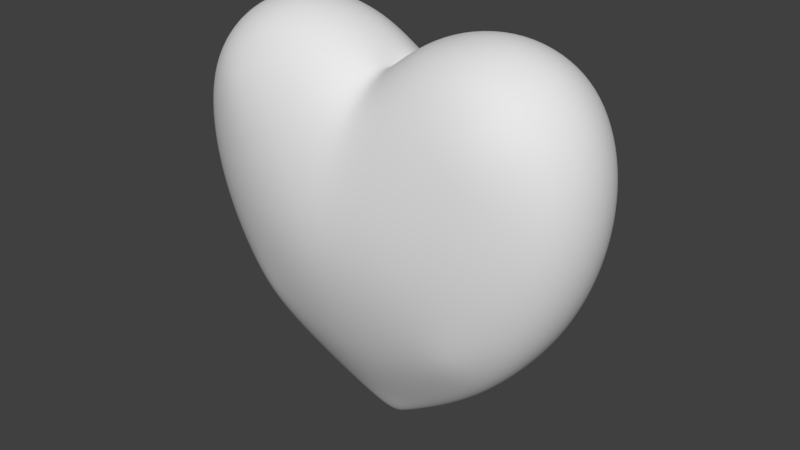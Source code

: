 # Source: NiceHeart.blend  (saved by Blender 3.1.7; exported with 4.5.12 LTS)
import bpy
from mathutils import Matrix  # noqa: F401  (used for matrix-valued properties, if any)

bpy.ops.wm.read_factory_settings(use_empty=True)
scene = bpy.context.scene
scene.name = 'Scene'

# ---- collections
col_collection_1 = bpy.data.collections.new('Collection 1'); scene.collection.children.link(col_collection_1)

# ---- world
world_world = bpy.data.worlds.new('World'); scene.world = world_world
world_world.color = (0.05088, 0.05088, 0.05088)
world_world.use_sun_shadow = False
world_world.sun_shadow_jitter_overblur = 0.0
world_world.cycles.sampling_method = 'MANUAL'

# ---- cameras
cam_camera = bpy.data.cameras.new('Camera')
cam_camera.clip_end = 110.9
cam_camera.lens = 35.0
cam_camera.sensor_width = 32.0
cam_camera.sensor_height = 18.0
cam_camera.ortho_scale = 7.314
cam_camera.dof.focus_distance = 0.0

# ---- meshes
me_vert = bpy.data.meshes.new('Vert')
me_vert.from_pydata([(0.1859, -0.1928, 0.1982), (0.8143, -0.3037, 0.5977), (1.058, -0.3534, 0.9334), (1.208, -0.3929, 1.354), (1.209, -0.4213, 1.772), (0.6918, -0.4302, 2.192), (0.315, -0.3947, 2.136), (1.038, -0.4335, 2.085), (0.2105, -0.424, 0.5199), (0.7069, -0.4443, 0.7077), (0.8073, -0.4933, 0.9622), (0.8943, -0.5362, 1.308), (0.914, -0.552, 1.656), (0.6106, -0.5582, 1.917), (0.8786, -0.5404, 1.914), (0.2837, -0.5465, 1.874), (0.2405, -0.576, 0.8832), (0.2614, -0.6494, 1.213), (0.2749, -0.6371, 1.539), (0.5089, -0.2538, 0.3686), (0.4829, -0.4384, 0.6157), (0.5794, -0.6166, 1.586), (0.5124, -0.5563, 0.9317), (0.5534, -0.6181, 1.257), (0.07875, -0.3283, 2.041), (1.4e-10, -0.1774, 0.1429), (-0.1859, -0.212, 0.1982), (-0.8143, -0.3275, 0.5977), (-1.058, -0.361, 0.9334), (-1.208, -0.3937, 1.354), (-1.209, -0.4213, 1.772), (-0.6918, -0.4302, 2.192), (-0.315, -0.3947, 2.136), (2.099e-10, -0.2543, 2.047), (-1.038, -0.4335, 2.085), (-0.2105, -0.424, 0.5199), (-0.7069, -0.4443, 0.7077), (-0.8073, -0.4933, 0.9622), (-0.8943, -0.5362, 1.308), (-0.914, -0.552, 1.656), (7.757e-13, -0.4162, 0.4823), (-0.6106, -0.5582, 1.917), (-0.8786, -0.5404, 1.914), (-0.2837, -0.5465, 1.874), (-1.469e-09, -0.5086, 1.857), (-0.2405, -0.576, 0.8832), (-0.2614, -0.6494, 1.213), (-0.2749, -0.6371, 1.539), (2.08e-12, -0.5776, 0.8613), (1.551e-12, -0.6533, 1.194), (1.551e-12, -0.6328, 1.52), (-0.5089, -0.2734, 0.3686), (-0.4829, -0.4384, 0.6157), (-0.5794, -0.6166, 1.586), (-0.5124, -0.5563, 0.9317), (-0.5534, -0.6181, 1.257), (-0.07875, -0.3283, 2.041), (1.177, -0.1927, 0.8996), (0.0008319, -0.08617, -0.01026), (1.124, -0.2435, 2.195), (0.7117, -0.2393, 2.334), (1.4e-10, -0.1371, 2.08), (0.8752, -0.1637, 0.5267), (1.351, -0.2337, 1.835), (0.2833, -0.2148, 2.252), (0.1413, -0.09264, 0.04205), (1.358, -0.2154, 1.366), (0.5232, -0.1335, 0.2542), (0.05424, -0.1687, 2.11), (-1.177, -0.1969, 0.8997), (-1.124, -0.2435, 2.195), (-0.7117, -0.2393, 2.334), (-0.8754, -0.1812, 0.5266), (-1.351, -0.2337, 1.835), (-0.2833, -0.2148, 2.252), (-0.1406, -0.107, 0.04156), (-1.358, -0.2155, 1.366), (-0.5234, -0.1456, 0.2539), (-0.05424, -0.1687, 2.11), (0.1859, 0.1928, 0.1982), (0.8143, 0.3037, 0.5977), (1.058, 0.3534, 0.9334), (1.208, 0.3929, 1.354), (1.209, 0.4213, 1.772), (0.6918, 0.4302, 2.192), (0.315, 0.3947, 2.136), (1.038, 0.4335, 2.085), (0.2105, 0.424, 0.5199), (0.7069, 0.4443, 0.7077), (0.8073, 0.4933, 0.9622), (0.8943, 0.5362, 1.308), (0.914, 0.552, 1.656), (0.6106, 0.5582, 1.917), (0.8786, 0.5404, 1.914), (0.2837, 0.5465, 1.874), (0.2405, 0.576, 0.8832), (0.2614, 0.6494, 1.213), (0.2749, 0.6371, 1.539), (0.5089, 0.2538, 0.3686), (0.4829, 0.4384, 0.6157), (0.5794, 0.6166, 1.586), (0.5124, 0.5563, 0.9317), (0.5534, 0.6181, 1.257), (0.07875, 0.3283, 2.041), (1.4e-10, 0.1774, 0.1429), (-0.1859, 0.212, 0.1982), (-0.8143, 0.3275, 0.5977), (-1.058, 0.361, 0.9334), (-1.208, 0.3937, 1.354), (-1.209, 0.4213, 1.772), (-0.6918, 0.4302, 2.192), (-0.315, 0.3947, 2.136), (2.099e-10, 0.2543, 2.047), (-1.038, 0.4335, 2.085), (-0.2105, 0.424, 0.5199), (-0.7069, 0.4443, 0.7077), (-0.8073, 0.4933, 0.9622), (-0.8943, 0.5362, 1.308), (-0.914, 0.552, 1.656), (7.757e-13, 0.4162, 0.4823), (-0.6106, 0.5582, 1.917), (-0.8786, 0.5404, 1.914), (-0.2837, 0.5465, 1.874), (-1.469e-09, 0.5086, 1.857), (-0.2405, 0.576, 0.8832), (-0.2614, 0.6494, 1.213), (-0.2749, 0.6371, 1.539), (2.08e-12, 0.5776, 0.8613), (1.551e-12, 0.6533, 1.194), (1.551e-12, 0.6328, 1.52), (-0.5089, 0.2734, 0.3686), (-0.4829, 0.4384, 0.6157), (-0.5794, 0.6166, 1.586), (-0.5124, 0.5563, 0.9317), (-0.5534, 0.6181, 1.257), (-0.07875, 0.3283, 2.041), (0.02578, 0.0, -0.04126), (1.214, 0.0, 0.8919), (1.414, 0.0, 1.381), (0.2434, 0.0, 2.276), (1.404, 0.0, 1.869), (0.8774, 0.0, 0.5094), (0.7104, 0.0, 2.392), (1.157, 0.0, 2.25), (0.5231, 0.0, 0.2327), (0.02799, 0.0, 2.089), (0.0, 0.0, -0.05361), (-0.02578, 0.0, -0.04126), (-1.214, 0.0, 0.8919), (-1.414, 0.0, 1.381), (-0.2434, 0.0, 2.276), (-1.404, 0.0, 1.869), (-0.8774, 0.0, 0.5094), (0.0, 0.0, 2.047), (-0.7104, 0.0, 2.392), (-1.157, 0.0, 2.25), (-0.5231, 0.0, 0.2327), (-0.02799, 0.0, 2.089), (1.177, 0.1927, 0.8996), (0.0008319, 0.08617, -0.01026), (1.124, 0.2435, 2.195), (0.7117, 0.2393, 2.334), (1.4e-10, 0.1371, 2.08), (0.8752, 0.1637, 0.5267), (1.351, 0.2337, 1.835), (0.2833, 0.2148, 2.252), (0.1413, 0.09264, 0.04205), (1.358, 0.2154, 1.366), (0.5232, 0.1335, 0.2542), (0.05424, 0.1687, 2.11), (-1.177, 0.1969, 0.8997), (-1.124, 0.2435, 2.195), (-0.7117, 0.2393, 2.334), (-0.8754, 0.1812, 0.5266), (-1.351, 0.2337, 1.835), (-0.2833, 0.2148, 2.252), (-0.1406, 0.107, 0.04156), (-1.358, 0.2155, 1.366), (-0.5234, 0.1456, 0.2539), (-0.05424, 0.1687, 2.11)], [], [(2, 1, 9, 10), (3, 2, 10, 11), (19, 0, 8, 20), (4, 3, 11, 12), (40, 8, 0, 25), (5, 7, 14, 13), (63, 59, 143, 140), (13, 15, 6, 5), (24, 6, 15, 44), (15, 13, 21, 18), (7, 4, 12, 14), (62, 57, 137, 141), (59, 60, 142, 143), (68, 61, 153, 145), (67, 62, 141, 144), (66, 63, 140, 138), (58, 65, 136, 146), (57, 66, 138, 137), (50, 44, 15, 18), (40, 48, 16, 8), (48, 49, 17, 16), (49, 50, 18, 17), (21, 23, 17, 18), (23, 22, 16, 17), (20, 22, 10, 9), (8, 16, 22, 20), (11, 10, 22, 23), (12, 11, 23, 21), (65, 67, 144, 136), (1, 19, 20, 9), (13, 14, 12, 21), (60, 64, 139, 142), (64, 68, 145, 139), (28, 37, 36, 27), (29, 38, 37, 28), (51, 52, 35, 26), (30, 39, 38, 29), (40, 25, 26, 35), (31, 41, 42, 34), (73, 151, 155, 70), (41, 31, 32, 43), (56, 44, 43, 32), (43, 47, 53, 41), (34, 42, 39, 30), (72, 152, 148, 69), (70, 155, 154, 71), (78, 157, 153, 61), (77, 156, 152, 72), (76, 149, 151, 73), (58, 146, 147, 75), (69, 148, 149, 76), (50, 47, 43, 44), (40, 35, 45, 48), (48, 45, 46, 49), (49, 46, 47, 50), (53, 47, 46, 55), (55, 46, 45, 54), (52, 36, 37, 54), (35, 52, 54, 45), (38, 55, 54, 37), (39, 53, 55, 38), (75, 147, 156, 77), (27, 36, 52, 51), (41, 53, 39, 42), (71, 154, 150, 74), (74, 150, 157, 78), (44, 56, 33, 24), (32, 74, 78, 56), (31, 71, 74, 32), (26, 75, 77, 51), (28, 69, 76, 29), (25, 58, 75, 26), (29, 76, 73, 30), (51, 77, 72, 27), (56, 78, 61, 33), (34, 70, 71, 31), (27, 72, 69, 28), (30, 73, 70, 34), (6, 24, 68, 64), (5, 6, 64, 60), (0, 19, 67, 65), (2, 3, 66, 57), (25, 0, 65, 58), (3, 4, 63, 66), (19, 1, 62, 67), (24, 33, 61, 68), (7, 5, 60, 59), (1, 2, 57, 62), (4, 7, 59, 63), (81, 89, 88, 80), (82, 90, 89, 81), (98, 99, 87, 79), (83, 91, 90, 82), (119, 104, 79, 87), (84, 92, 93, 86), (164, 140, 143, 160), (92, 84, 85, 94), (103, 123, 94, 85), (94, 97, 100, 92), (86, 93, 91, 83), (163, 141, 137, 158), (160, 143, 142, 161), (169, 145, 153, 162), (168, 144, 141, 163), (167, 138, 140, 164), (159, 146, 136, 166), (158, 137, 138, 167), (129, 97, 94, 123), (119, 87, 95, 127), (127, 95, 96, 128), (128, 96, 97, 129), (100, 97, 96, 102), (102, 96, 95, 101), (99, 88, 89, 101), (87, 99, 101, 95), (90, 102, 101, 89), (91, 100, 102, 90), (166, 136, 144, 168), (80, 88, 99, 98), (92, 100, 91, 93), (161, 142, 139, 165), (165, 139, 145, 169), (107, 106, 115, 116), (108, 107, 116, 117), (130, 105, 114, 131), (109, 108, 117, 118), (119, 114, 105, 104), (110, 113, 121, 120), (174, 171, 155, 151), (120, 122, 111, 110), (135, 111, 122, 123), (122, 120, 132, 126), (113, 109, 118, 121), (173, 170, 148, 152), (171, 172, 154, 155), (179, 162, 153, 157), (178, 173, 152, 156), (177, 174, 151, 149), (159, 176, 147, 146), (170, 177, 149, 148), (129, 123, 122, 126), (119, 127, 124, 114), (127, 128, 125, 124), (128, 129, 126, 125), (132, 134, 125, 126), (134, 133, 124, 125), (131, 133, 116, 115), (114, 124, 133, 131), (117, 116, 133, 134), (118, 117, 134, 132), (176, 178, 156, 147), (106, 130, 131, 115), (120, 121, 118, 132), (172, 175, 150, 154), (175, 179, 157, 150), (123, 103, 112, 135), (111, 135, 179, 175), (110, 111, 175, 172), (105, 130, 178, 176), (107, 108, 177, 170), (104, 105, 176, 159), (108, 109, 174, 177), (130, 106, 173, 178), (135, 112, 162, 179), (113, 110, 172, 171), (106, 107, 170, 173), (109, 113, 171, 174), (85, 165, 169, 103), (84, 161, 165, 85), (79, 166, 168, 98), (81, 158, 167, 82), (104, 159, 166, 79), (82, 167, 164, 83), (98, 168, 163, 80), (103, 169, 162, 112), (86, 160, 161, 84), (80, 163, 158, 81), (83, 164, 160, 86)])
me_vert.polygons.foreach_set('use_smooth', [True] * 178)
_uv = me_vert.uv_layers.new(name='UVMap')
_uv.uv.foreach_set('vector', [0.525, 0.2468, 0.4772, 0.1811, 0.4561, 0.2026, 0.4758, 0.2525, 0.5544, 0.3292, 0.525, 0.2468, 0.4758, 0.2525, 0.4928, 0.3202, 0.4174, 0.1362, 0.3542, 0.1029, 0.359, 0.1659, 0.4123, 0.1846, 0.5544, 0.411, 0.5544, 0.3292, 0.4928, 0.3202, 0.4967, 0.3882, 0.3177, 0.1585, 0.359, 0.1659, 0.3542, 0.1029, 0.3177, 0.09206, 0.4532, 0.4933, 0.521, 0.4723, 0.4898, 0.4389, 0.4373, 0.4394, 0.5822, 0.4233, 0.5378, 0.4939, 0.5443, 0.5045, 0.5927, 0.43, 0.4373, 0.4394, 0.3733, 0.4311, 0.3794, 0.4823, 0.4532, 0.4933, 0.3368, 0.4641, 0.3794, 0.4823, 0.3733, 0.4311, 0.3177, 0.4279, 0.3733, 0.4311, 0.4373, 0.4394, 0.4312, 0.3747, 0.3716, 0.3654, 0.521, 0.4723, 0.5544, 0.411, 0.4967, 0.3882, 0.4898, 0.4389, 0.4867, 0.1706, 0.5481, 0.2402, 0.5555, 0.2387, 0.4895, 0.1638, 0.5378, 0.4939, 0.4571, 0.521, 0.4568, 0.5324, 0.5443, 0.5045, 0.3344, 0.4798, 0.3176, 0.4764, 0.3177, 0.4794, 0.3232, 0.481, 0.4187, 0.119, 0.4867, 0.1706, 0.4895, 0.1638, 0.4202, 0.1096, 0.5837, 0.3316, 0.5822, 0.4233, 0.5927, 0.43, 0.5947, 0.3344, 0.318, 0.07008, 0.35, 0.08044, 0.3228, 0.05599, 0.3177, 0.05357, 0.5481, 0.2402, 0.5837, 0.3316, 0.5947, 0.3344, 0.5555, 0.2387, 0.3177, 0.3618, 0.3177, 0.4279, 0.3733, 0.4311, 0.3716, 0.3654, 0.3177, 0.1585, 0.3177, 0.2327, 0.3648, 0.237, 0.359, 0.1659, 0.3177, 0.2327, 0.3177, 0.2978, 0.3689, 0.3015, 0.3648, 0.237, 0.3177, 0.2978, 0.3177, 0.3618, 0.3716, 0.3654, 0.3689, 0.3015, 0.4312, 0.3747, 0.4261, 0.3102, 0.3689, 0.3015, 0.3716, 0.3654, 0.4261, 0.3102, 0.4181, 0.2465, 0.3648, 0.237, 0.3689, 0.3015, 0.4123, 0.1846, 0.4181, 0.2465, 0.4758, 0.2525, 0.4561, 0.2026, 0.359, 0.1659, 0.3648, 0.237, 0.4181, 0.2465, 0.4123, 0.1846, 0.4928, 0.3202, 0.4758, 0.2525, 0.4181, 0.2465, 0.4261, 0.3102, 0.4967, 0.3882, 0.4928, 0.3202, 0.4261, 0.3102, 0.4312, 0.3747, 0.35, 0.08044, 0.4187, 0.119, 0.4202, 0.1096, 0.3228, 0.05599, 0.4772, 0.1811, 0.4174, 0.1362, 0.4123, 0.1846, 0.4561, 0.2026, 0.4373, 0.4394, 0.4898, 0.4389, 0.4967, 0.3882, 0.4312, 0.3747, 0.4571, 0.521, 0.3732, 0.5049, 0.3654, 0.5097, 0.4568, 0.5324, 0.3732, 0.5049, 0.3344, 0.4798, 0.3232, 0.481, 0.3654, 0.5097, 0.1105, 0.2468, 0.1597, 0.2525, 0.1793, 0.2026, 0.1583, 0.1811, 0.08113, 0.3292, 0.1427, 0.3202, 0.1597, 0.2525, 0.1105, 0.2468, 0.2181, 0.1362, 0.2232, 0.1846, 0.2765, 0.1659, 0.2813, 0.1029, 0.08109, 0.411, 0.1388, 0.3882, 0.1427, 0.3202, 0.08113, 0.3292, 0.3177, 0.1585, 0.3177, 0.09206, 0.2813, 0.1029, 0.2765, 0.1659, 0.1823, 0.4933, 0.1982, 0.4394, 0.1457, 0.4389, 0.1145, 0.4723, 0.0533, 0.4233, 0.04279, 0.43, 0.0912, 0.5045, 0.0977, 0.4939, 0.1982, 0.4394, 0.1823, 0.4933, 0.2561, 0.4823, 0.2622, 0.4311, 0.2984, 0.4642, 0.3177, 0.4279, 0.2622, 0.4311, 0.2561, 0.4823, 0.2622, 0.4311, 0.2639, 0.3654, 0.2043, 0.3747, 0.1982, 0.4394, 0.1145, 0.4723, 0.1457, 0.4389, 0.1388, 0.3882, 0.08109, 0.411, 0.1497, 0.1722, 0.1459, 0.1638, 0.07996, 0.2387, 0.08734, 0.2402, 0.0977, 0.4939, 0.0912, 0.5045, 0.1787, 0.5324, 0.1784, 0.521, 0.3005, 0.48, 0.3123, 0.481, 0.3177, 0.4794, 0.3176, 0.4764, 0.2158, 0.1164, 0.2153, 0.1096, 0.1459, 0.1638, 0.1497, 0.1722, 0.0518, 0.3316, 0.04084, 0.3344, 0.04279, 0.43, 0.0533, 0.4233, 0.318, 0.07008, 0.3177, 0.05357, 0.3127, 0.05599, 0.2872, 0.0771, 0.08734, 0.2402, 0.07996, 0.2387, 0.04084, 0.3344, 0.0518, 0.3316, 0.3177, 0.3618, 0.2639, 0.3654, 0.2622, 0.4311, 0.3177, 0.4279, 0.3177, 0.1585, 0.2765, 0.1659, 0.2707, 0.237, 0.3177, 0.2327, 0.3177, 0.2327, 0.2707, 0.237, 0.2666, 0.3015, 0.3177, 0.2978, 0.3177, 0.2978, 0.2666, 0.3015, 0.2639, 0.3654, 0.3177, 0.3618, 0.2043, 0.3747, 0.2639, 0.3654, 0.2666, 0.3015, 0.2094, 0.3102, 0.2094, 0.3102, 0.2666, 0.3015, 0.2707, 0.237, 0.2174, 0.2465, 0.2232, 0.1846, 0.1793, 0.2026, 0.1597, 0.2525, 0.2174, 0.2465, 0.2765, 0.1659, 0.2232, 0.1846, 0.2174, 0.2465, 0.2707, 0.237, 0.1427, 0.3202, 0.2094, 0.3102, 0.2174, 0.2465, 0.1597, 0.2525, 0.1388, 0.3882, 0.2043, 0.3747, 0.2094, 0.3102, 0.1427, 0.3202, 0.2872, 0.0771, 0.3127, 0.05599, 0.2153, 0.1096, 0.2158, 0.1164, 0.1583, 0.1811, 0.1793, 0.2026, 0.2232, 0.1846, 0.2181, 0.1362, 0.1982, 0.4394, 0.2043, 0.3747, 0.1388, 0.3882, 0.1457, 0.4389, 0.1784, 0.521, 0.1787, 0.5324, 0.2701, 0.5097, 0.2623, 0.5049, 0.2623, 0.5049, 0.2701, 0.5097, 0.3123, 0.481, 0.3005, 0.48, 0.3177, 0.4279, 0.2984, 0.4642, 0.3176, 0.4679, 0.3368, 0.4641, 0.2561, 0.4823, 0.2623, 0.5049, 0.3005, 0.48, 0.2984, 0.4642, 0.1823, 0.4933, 0.1784, 0.521, 0.2623, 0.5049, 0.2561, 0.4823, 0.2813, 0.1029, 0.2872, 0.0771, 0.2158, 0.1164, 0.2181, 0.1362, 0.1105, 0.2468, 0.08734, 0.2402, 0.0518, 0.3316, 0.08113, 0.3292, 0.3177, 0.09206, 0.318, 0.07008, 0.2872, 0.0771, 0.2813, 0.1029, 0.08113, 0.3292, 0.0518, 0.3316, 0.0533, 0.4233, 0.08109, 0.411, 0.2181, 0.1362, 0.2158, 0.1164, 0.1497, 0.1722, 0.1583, 0.1811, 0.2984, 0.4642, 0.3005, 0.48, 0.3176, 0.4764, 0.3176, 0.4679, 0.1145, 0.4723, 0.0977, 0.4939, 0.1784, 0.521, 0.1823, 0.4933, 0.1583, 0.1811, 0.1497, 0.1722, 0.08734, 0.2402, 0.1105, 0.2468, 0.08109, 0.411, 0.0533, 0.4233, 0.0977, 0.4939, 0.1145, 0.4723, 0.3794, 0.4823, 0.3368, 0.4641, 0.3344, 0.4798, 0.3732, 0.5049, 0.4532, 0.4933, 0.3794, 0.4823, 0.3732, 0.5049, 0.4571, 0.521, 0.3542, 0.1029, 0.4174, 0.1362, 0.4187, 0.119, 0.35, 0.08044, 0.525, 0.2468, 0.5544, 0.3292, 0.5837, 0.3316, 0.5481, 0.2402, 0.3177, 0.09206, 0.3542, 0.1029, 0.35, 0.08044, 0.318, 0.07008, 0.5544, 0.3292, 0.5544, 0.411, 0.5822, 0.4233, 0.5837, 0.3316, 0.4174, 0.1362, 0.4772, 0.1811, 0.4867, 0.1706, 0.4187, 0.119, 0.3368, 0.4641, 0.3176, 0.4679, 0.3176, 0.4764, 0.3344, 0.4798, 0.521, 0.4723, 0.4532, 0.4933, 0.4571, 0.521, 0.5378, 0.4939, 0.4772, 0.1811, 0.525, 0.2468, 0.5481, 0.2402, 0.4867, 0.1706, 0.5544, 0.411, 0.521, 0.4723, 0.5378, 0.4939, 0.5822, 0.4233, 0.8891, 0.6627, 0.84, 0.6683, 0.8203, 0.6185, 0.8414, 0.597, 0.9186, 0.745, 0.857, 0.7361, 0.84, 0.6683, 0.8891, 0.6627, 0.7816, 0.5521, 0.7765, 0.6005, 0.7232, 0.5817, 0.7183, 0.5188, 0.9186, 0.8268, 0.8609, 0.8041, 0.857, 0.7361, 0.9186, 0.745, 0.6819, 0.5744, 0.6819, 0.5079, 0.7183, 0.5188, 0.7232, 0.5817, 0.8174, 0.9092, 0.8015, 0.8553, 0.854, 0.8548, 0.8852, 0.8881, 0.9464, 0.8392, 0.9569, 0.8459, 0.9085, 0.9204, 0.902, 0.9098, 0.8015, 0.8553, 0.8174, 0.9092, 0.7436, 0.8981, 0.7375, 0.8469, 0.7009, 0.8799, 0.6819, 0.8437, 0.7375, 0.8469, 0.7436, 0.8981, 0.7375, 0.8469, 0.7358, 0.7813, 0.7954, 0.7906, 0.8015, 0.8553, 0.8852, 0.8881, 0.854, 0.8548, 0.8609, 0.8041, 0.9186, 0.8268, 0.8509, 0.5864, 0.8537, 0.5797, 0.9197, 0.6546, 0.9123, 0.6561, 0.902, 0.9098, 0.9085, 0.9204, 0.821, 0.9483, 0.8213, 0.9369, 0.6986, 0.8957, 0.6874, 0.8969, 0.6819, 0.8953, 0.6818, 0.8923, 0.7829, 0.5349, 0.7844, 0.5255, 0.8537, 0.5797, 0.8509, 0.5864, 0.9479, 0.7475, 0.9588, 0.7503, 0.9569, 0.8459, 0.9464, 0.8392, 0.6822, 0.486, 0.6819, 0.4694, 0.687, 0.4719, 0.7142, 0.4963, 0.9123, 0.6561, 0.9197, 0.6546, 0.9588, 0.7503, 0.9479, 0.7475, 0.6819, 0.7776, 0.7358, 0.7813, 0.7375, 0.8469, 0.6819, 0.8437, 0.6819, 0.5744, 0.7232, 0.5817, 0.729, 0.6529, 0.6819, 0.6486, 0.6819, 0.6486, 0.729, 0.6529, 0.7331, 0.7174, 0.6819, 0.7136, 0.6819, 0.7136, 0.7331, 0.7174, 0.7358, 0.7813, 0.6819, 0.7776, 0.7954, 0.7906, 0.7358, 0.7813, 0.7331, 0.7174, 0.7903, 0.7261, 0.7903, 0.7261, 0.7331, 0.7174, 0.729, 0.6529, 0.7823, 0.6624, 0.7765, 0.6005, 0.8203, 0.6185, 0.84, 0.6683, 0.7823, 0.6624, 0.7232, 0.5817, 0.7765, 0.6005, 0.7823, 0.6624, 0.729, 0.6529, 0.857, 0.7361, 0.7903, 0.7261, 0.7823, 0.6624, 0.84, 0.6683, 0.8609, 0.8041, 0.7954, 0.7906, 0.7903, 0.7261, 0.857, 0.7361, 0.7142, 0.4963, 0.687, 0.4719, 0.7844, 0.5255, 0.7829, 0.5349, 0.8414, 0.597, 0.8203, 0.6185, 0.7765, 0.6005, 0.7816, 0.5521, 0.8015, 0.8553, 0.7954, 0.7906, 0.8609, 0.8041, 0.854, 0.8548, 0.8213, 0.9369, 0.821, 0.9483, 0.7296, 0.9256, 0.7374, 0.9208, 0.7374, 0.9208, 0.7296, 0.9256, 0.6874, 0.8969, 0.6986, 0.8957, 0.4747, 0.6627, 0.5225, 0.597, 0.5435, 0.6185, 0.5239, 0.6683, 0.4453, 0.745, 0.4747, 0.6627, 0.5239, 0.6683, 0.5068, 0.7361, 0.5823, 0.5521, 0.6455, 0.5188, 0.6407, 0.5817, 0.5874, 0.6005, 0.4453, 0.8268, 0.4453, 0.745, 0.5068, 0.7361, 0.503, 0.8041, 0.6819, 0.5744, 0.6407, 0.5817, 0.6455, 0.5188, 0.6819, 0.5079, 0.5465, 0.9092, 0.4787, 0.8881, 0.5099, 0.8548, 0.5624, 0.8553, 0.4175, 0.8392, 0.4619, 0.9098, 0.4554, 0.9204, 0.407, 0.8459, 0.5624, 0.8553, 0.6264, 0.8469, 0.6203, 0.8981, 0.5465, 0.9092, 0.6626, 0.88, 0.6203, 0.8981, 0.6264, 0.8469, 0.6819, 0.8437, 0.6264, 0.8469, 0.5624, 0.8553, 0.5685, 0.7906, 0.6281, 0.7813, 0.4787, 0.8881, 0.4453, 0.8268, 0.503, 0.8041, 0.5099, 0.8548, 0.5139, 0.588, 0.4515, 0.6561, 0.4442, 0.6546, 0.5101, 0.5797, 0.4619, 0.9098, 0.5426, 0.9369, 0.5428, 0.9483, 0.4554, 0.9204, 0.6647, 0.8959, 0.6818, 0.8923, 0.6819, 0.8953, 0.6765, 0.8969, 0.58, 0.5323, 0.5139, 0.588, 0.5101, 0.5797, 0.5795, 0.5255, 0.416, 0.7475, 0.4175, 0.8392, 0.407, 0.8459, 0.405, 0.7503, 0.6822, 0.486, 0.6514, 0.493, 0.6769, 0.4719, 0.6819, 0.4694, 0.4515, 0.6561, 0.416, 0.7475, 0.405, 0.7503, 0.4442, 0.6546, 0.6819, 0.7776, 0.6819, 0.8437, 0.6264, 0.8469, 0.6281, 0.7813, 0.6819, 0.5744, 0.6819, 0.6486, 0.6349, 0.6529, 0.6407, 0.5817, 0.6819, 0.6486, 0.6819, 0.7136, 0.6308, 0.7174, 0.6349, 0.6529, 0.6819, 0.7136, 0.6819, 0.7776, 0.6281, 0.7813, 0.6308, 0.7174, 0.5685, 0.7906, 0.5736, 0.7261, 0.6308, 0.7174, 0.6281, 0.7813, 0.5736, 0.7261, 0.5816, 0.6624, 0.6349, 0.6529, 0.6308, 0.7174, 0.5874, 0.6005, 0.5816, 0.6624, 0.5239, 0.6683, 0.5435, 0.6185, 0.6407, 0.5817, 0.6349, 0.6529, 0.5816, 0.6624, 0.5874, 0.6005, 0.5068, 0.7361, 0.5239, 0.6683, 0.5816, 0.6624, 0.5736, 0.7261, 0.503, 0.8041, 0.5068, 0.7361, 0.5736, 0.7261, 0.5685, 0.7906, 0.6514, 0.493, 0.58, 0.5323, 0.5795, 0.5255, 0.6769, 0.4719, 0.5225, 0.597, 0.5823, 0.5521, 0.5874, 0.6005, 0.5435, 0.6185, 0.5624, 0.8553, 0.5099, 0.8548, 0.503, 0.8041, 0.5685, 0.7906, 0.5426, 0.9369, 0.6265, 0.9208, 0.6343, 0.9256, 0.5428, 0.9483, 0.6265, 0.9208, 0.6647, 0.8959, 0.6765, 0.8969, 0.6343, 0.9256, 0.6819, 0.8437, 0.7009, 0.8799, 0.6818, 0.8838, 0.6626, 0.88, 0.6203, 0.8981, 0.6626, 0.88, 0.6647, 0.8959, 0.6265, 0.9208, 0.5465, 0.9092, 0.6203, 0.8981, 0.6265, 0.9208, 0.5426, 0.9369, 0.6455, 0.5188, 0.5823, 0.5521, 0.58, 0.5323, 0.6514, 0.493, 0.4747, 0.6627, 0.4453, 0.745, 0.416, 0.7475, 0.4515, 0.6561, 0.6819, 0.5079, 0.6455, 0.5188, 0.6514, 0.493, 0.6822, 0.486, 0.4453, 0.745, 0.4453, 0.8268, 0.4175, 0.8392, 0.416, 0.7475, 0.5823, 0.5521, 0.5225, 0.597, 0.5139, 0.588, 0.58, 0.5323, 0.6626, 0.88, 0.6818, 0.8838, 0.6818, 0.8923, 0.6647, 0.8959, 0.4787, 0.8881, 0.5465, 0.9092, 0.5426, 0.9369, 0.4619, 0.9098, 0.5225, 0.597, 0.4747, 0.6627, 0.4515, 0.6561, 0.5139, 0.588, 0.4453, 0.8268, 0.4787, 0.8881, 0.4619, 0.9098, 0.4175, 0.8392, 0.7436, 0.8981, 0.7374, 0.9208, 0.6986, 0.8957, 0.7009, 0.8799, 0.8174, 0.9092, 0.8213, 0.9369, 0.7374, 0.9208, 0.7436, 0.8981, 0.7183, 0.5188, 0.7142, 0.4963, 0.7829, 0.5349, 0.7816, 0.5521, 0.8891, 0.6627, 0.9123, 0.6561, 0.9479, 0.7475, 0.9186, 0.745, 0.6819, 0.5079, 0.6822, 0.486, 0.7142, 0.4963, 0.7183, 0.5188, 0.9186, 0.745, 0.9479, 0.7475, 0.9464, 0.8392, 0.9186, 0.8268, 0.7816, 0.5521, 0.7829, 0.5349, 0.8509, 0.5864, 0.8414, 0.597, 0.7009, 0.8799, 0.6986, 0.8957, 0.6818, 0.8923, 0.6818, 0.8838, 0.8852, 0.8881, 0.902, 0.9098, 0.8213, 0.9369, 0.8174, 0.9092, 0.8414, 0.597, 0.8509, 0.5864, 0.9123, 0.6561, 0.8891, 0.6627, 0.9186, 0.8268, 0.9464, 0.8392, 0.902, 0.9098, 0.8852, 0.8881])
me_vert.use_remesh_preserve_volume = False
me_vert.use_remesh_preserve_attributes = False
me_vert.use_mirror_vertex_groups = False
me_vert.auto_texspace = False
me_vert.update()

# ---- objects
ob_vert = bpy.data.objects.new('Vert', me_vert)
ob_camera = bpy.data.objects.new('Camera', cam_camera)

# ---- transforms, parenting, visibility, modifiers, constraints
ob_vert.location = (0.0, 0.0, -0.6151)
ob_vert.scale = (0.5, 0.5, 0.57)
ob_vert.lineart.crease_threshold = 0.0
_m = ob_vert.modifiers.new('Subsurf', 'SUBSURF')
_m.uv_smooth = 'PRESERVE_CORNERS'
_m.levels = 3
_m.render_levels = 3
_m.show_only_control_edges = False
ob_camera.location = (36.84, -0.1464, 11.1)
ob_camera.rotation_euler = (1.481, -0.0001161, 1.561)
ob_camera.lock_rotations_4d = False
ob_camera.empty_display_type = 'ARROWS'
ob_camera.color = (0.0, 0.0, 0.0, 0.0)
ob_camera.display_type = 'WIRE'
ob_camera.lineart.crease_threshold = 0.0

# ---- collection membership
scene.collection.objects.link(ob_vert)
col_collection_1.objects.link(ob_camera)

# ---- scene / render settings (as saved in the file)
scene.frame_start = 1; scene.frame_end = 250; scene.frame_set(0)
scene.render.engine = 'CYCLES'
scene.render.dither_intensity = 0.0
scene.cycles.use_denoising = False
scene.cycles.samples = 128
scene.cycles.sampling_pattern = 'TABULATED_SOBOL'
scene.cycles.use_adaptive_sampling = False
scene.cycles.use_light_tree = False
scene.cycles.blur_glossy = 0.0
scene.cycles.sample_clamp_indirect = 0.0
scene.view_settings.view_transform = 'Standard'
bpy.context.view_layer.update()

# ---- added for rendering (the .blend has no active camera and no usable light): camera, sun
cam_auto = bpy.data.cameras.new('AutoCamera')
cam_auto.lens = 50.0
cam_auto.sensor_width = 36.0
cam_auto.clip_end = 1000.0
ob_auto_camera = bpy.data.objects.new('AutoCamera', cam_auto)
scene.collection.objects.link(ob_auto_camera)
ob_auto_camera.location = (1.93417, -2.321, 1.5987)
ob_auto_camera.rotation_euler = (1.09748, -7.21219e-08, 0.694738)
scene.camera = ob_auto_camera
light_auto_sun = bpy.data.lights.new('AutoSun', 'SUN')
light_auto_sun.energy = 3.0
light_auto_sun.angle = 0.0523599
ob_auto_sun = bpy.data.objects.new('AutoSun', light_auto_sun)
scene.collection.objects.link(ob_auto_sun)
ob_auto_sun.rotation_euler = (0.872665, 0.174533, 0.523599)
bpy.context.view_layer.update()
